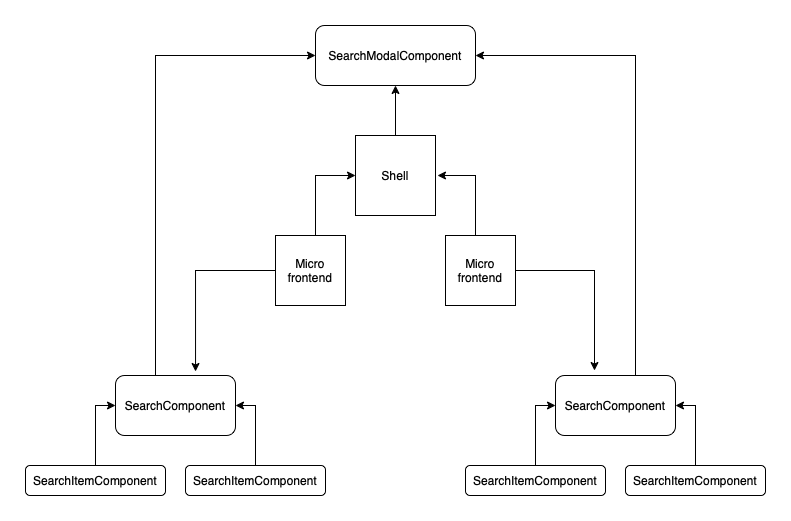

The diagram above was exported from draw.io. Its source (the exported page's mxGraphModel, read from the mxfile embedded in the PNG):
<mxGraphModel dx="2066" dy="1090" grid="1" gridSize="10" guides="1" tooltips="1" connect="1" arrows="1" fold="1" page="1" pageScale="1" pageWidth="850" pageHeight="1100" math="0" shadow="0">
  <root>
    <mxCell id="0" />
    <mxCell id="1" parent="0" />
    <mxCell id="EJoHZQLRAfQKgwHQJgXf-18" style="edgeStyle=orthogonalEdgeStyle;rounded=0;orthogonalLoop=1;jettySize=auto;html=1;entryX=0;entryY=0.5;entryDx=0;entryDy=0;" edge="1" parent="1" source="EJoHZQLRAfQKgwHQJgXf-1" target="EJoHZQLRAfQKgwHQJgXf-4">
      <mxGeometry relative="1" as="geometry">
        <Array as="points">
          <mxPoint x="320" y="220" />
        </Array>
      </mxGeometry>
    </mxCell>
    <mxCell id="EJoHZQLRAfQKgwHQJgXf-31" style="edgeStyle=orthogonalEdgeStyle;rounded=0;orthogonalLoop=1;jettySize=auto;html=1;entryX=0.667;entryY=-0.067;entryDx=0;entryDy=0;entryPerimeter=0;" edge="1" parent="1" source="EJoHZQLRAfQKgwHQJgXf-1" target="EJoHZQLRAfQKgwHQJgXf-11">
      <mxGeometry relative="1" as="geometry" />
    </mxCell>
    <mxCell id="EJoHZQLRAfQKgwHQJgXf-1" value="Micro frontend" style="whiteSpace=wrap;html=1;aspect=fixed;" vertex="1" parent="1">
      <mxGeometry x="280" y="280" width="70" height="70" as="geometry" />
    </mxCell>
    <mxCell id="EJoHZQLRAfQKgwHQJgXf-21" style="edgeStyle=orthogonalEdgeStyle;rounded=0;orthogonalLoop=1;jettySize=auto;html=1;entryX=0.5;entryY=1;entryDx=0;entryDy=0;" edge="1" parent="1" source="EJoHZQLRAfQKgwHQJgXf-4" target="EJoHZQLRAfQKgwHQJgXf-10">
      <mxGeometry relative="1" as="geometry" />
    </mxCell>
    <mxCell id="EJoHZQLRAfQKgwHQJgXf-4" value="Shell" style="whiteSpace=wrap;html=1;aspect=fixed;" vertex="1" parent="1">
      <mxGeometry x="360" y="180" width="80" height="80" as="geometry" />
    </mxCell>
    <mxCell id="EJoHZQLRAfQKgwHQJgXf-10" value="SearchModalComponent" style="rounded=1;whiteSpace=wrap;html=1;" vertex="1" parent="1">
      <mxGeometry x="320" y="70" width="160" height="60" as="geometry" />
    </mxCell>
    <mxCell id="EJoHZQLRAfQKgwHQJgXf-14" style="edgeStyle=orthogonalEdgeStyle;rounded=0;orthogonalLoop=1;jettySize=auto;html=1;exitX=0.5;exitY=0;exitDx=0;exitDy=0;entryX=0;entryY=0.5;entryDx=0;entryDy=0;" edge="1" parent="1" source="EJoHZQLRAfQKgwHQJgXf-11" target="EJoHZQLRAfQKgwHQJgXf-10">
      <mxGeometry relative="1" as="geometry">
        <Array as="points">
          <mxPoint x="160" y="420" />
          <mxPoint x="160" y="100" />
        </Array>
      </mxGeometry>
    </mxCell>
    <mxCell id="EJoHZQLRAfQKgwHQJgXf-11" value="SearchComponent" style="rounded=1;whiteSpace=wrap;html=1;" vertex="1" parent="1">
      <mxGeometry x="120" y="420" width="120" height="60" as="geometry" />
    </mxCell>
    <mxCell id="EJoHZQLRAfQKgwHQJgXf-12" style="edgeStyle=orthogonalEdgeStyle;rounded=0;orthogonalLoop=1;jettySize=auto;html=1;exitX=0.5;exitY=1;exitDx=0;exitDy=0;" edge="1" parent="1" source="EJoHZQLRAfQKgwHQJgXf-11" target="EJoHZQLRAfQKgwHQJgXf-11">
      <mxGeometry relative="1" as="geometry" />
    </mxCell>
    <mxCell id="EJoHZQLRAfQKgwHQJgXf-20" style="edgeStyle=orthogonalEdgeStyle;rounded=0;orthogonalLoop=1;jettySize=auto;html=1;entryX=1;entryY=0.5;entryDx=0;entryDy=0;" edge="1" parent="1" source="EJoHZQLRAfQKgwHQJgXf-13" target="EJoHZQLRAfQKgwHQJgXf-10">
      <mxGeometry relative="1" as="geometry">
        <Array as="points">
          <mxPoint x="640" y="100" />
        </Array>
      </mxGeometry>
    </mxCell>
    <mxCell id="EJoHZQLRAfQKgwHQJgXf-13" value="SearchComponent" style="rounded=1;whiteSpace=wrap;html=1;" vertex="1" parent="1">
      <mxGeometry x="560" y="420" width="120" height="60" as="geometry" />
    </mxCell>
    <mxCell id="EJoHZQLRAfQKgwHQJgXf-19" style="edgeStyle=orthogonalEdgeStyle;rounded=0;orthogonalLoop=1;jettySize=auto;html=1;" edge="1" parent="1" source="EJoHZQLRAfQKgwHQJgXf-16">
      <mxGeometry relative="1" as="geometry">
        <mxPoint x="442" y="220" as="targetPoint" />
        <Array as="points">
          <mxPoint x="480" y="220" />
          <mxPoint x="442" y="220" />
        </Array>
      </mxGeometry>
    </mxCell>
    <mxCell id="EJoHZQLRAfQKgwHQJgXf-32" style="edgeStyle=orthogonalEdgeStyle;rounded=0;orthogonalLoop=1;jettySize=auto;html=1;entryX=0.325;entryY=-0.083;entryDx=0;entryDy=0;entryPerimeter=0;" edge="1" parent="1" source="EJoHZQLRAfQKgwHQJgXf-16" target="EJoHZQLRAfQKgwHQJgXf-13">
      <mxGeometry relative="1" as="geometry" />
    </mxCell>
    <mxCell id="EJoHZQLRAfQKgwHQJgXf-16" value="Micro frontend" style="whiteSpace=wrap;html=1;aspect=fixed;" vertex="1" parent="1">
      <mxGeometry x="450" y="280" width="70" height="70" as="geometry" />
    </mxCell>
    <mxCell id="EJoHZQLRAfQKgwHQJgXf-28" style="edgeStyle=orthogonalEdgeStyle;rounded=0;orthogonalLoop=1;jettySize=auto;html=1;entryX=0;entryY=0.5;entryDx=0;entryDy=0;" edge="1" parent="1" source="EJoHZQLRAfQKgwHQJgXf-22" target="EJoHZQLRAfQKgwHQJgXf-13">
      <mxGeometry relative="1" as="geometry" />
    </mxCell>
    <mxCell id="EJoHZQLRAfQKgwHQJgXf-22" value="SearchItemComponent" style="rounded=1;whiteSpace=wrap;html=1;" vertex="1" parent="1">
      <mxGeometry x="470" y="510" width="140" height="30" as="geometry" />
    </mxCell>
    <mxCell id="EJoHZQLRAfQKgwHQJgXf-29" style="edgeStyle=orthogonalEdgeStyle;rounded=0;orthogonalLoop=1;jettySize=auto;html=1;entryX=1;entryY=0.5;entryDx=0;entryDy=0;" edge="1" parent="1" source="EJoHZQLRAfQKgwHQJgXf-23" target="EJoHZQLRAfQKgwHQJgXf-13">
      <mxGeometry relative="1" as="geometry" />
    </mxCell>
    <mxCell id="EJoHZQLRAfQKgwHQJgXf-23" value="SearchItemComponent" style="rounded=1;whiteSpace=wrap;html=1;" vertex="1" parent="1">
      <mxGeometry x="630" y="510" width="140" height="30" as="geometry" />
    </mxCell>
    <mxCell id="EJoHZQLRAfQKgwHQJgXf-27" style="edgeStyle=orthogonalEdgeStyle;rounded=0;orthogonalLoop=1;jettySize=auto;html=1;entryX=1;entryY=0.5;entryDx=0;entryDy=0;" edge="1" parent="1" source="EJoHZQLRAfQKgwHQJgXf-24" target="EJoHZQLRAfQKgwHQJgXf-11">
      <mxGeometry relative="1" as="geometry" />
    </mxCell>
    <mxCell id="EJoHZQLRAfQKgwHQJgXf-24" value="SearchItemComponent" style="rounded=1;whiteSpace=wrap;html=1;" vertex="1" parent="1">
      <mxGeometry x="190" y="510" width="140" height="30" as="geometry" />
    </mxCell>
    <mxCell id="EJoHZQLRAfQKgwHQJgXf-26" style="edgeStyle=orthogonalEdgeStyle;rounded=0;orthogonalLoop=1;jettySize=auto;html=1;entryX=0;entryY=0.5;entryDx=0;entryDy=0;" edge="1" parent="1" source="EJoHZQLRAfQKgwHQJgXf-25" target="EJoHZQLRAfQKgwHQJgXf-11">
      <mxGeometry relative="1" as="geometry" />
    </mxCell>
    <mxCell id="EJoHZQLRAfQKgwHQJgXf-25" value="SearchItemComponent" style="rounded=1;whiteSpace=wrap;html=1;" vertex="1" parent="1">
      <mxGeometry x="30" y="510" width="140" height="30" as="geometry" />
    </mxCell>
  </root>
</mxGraphModel>